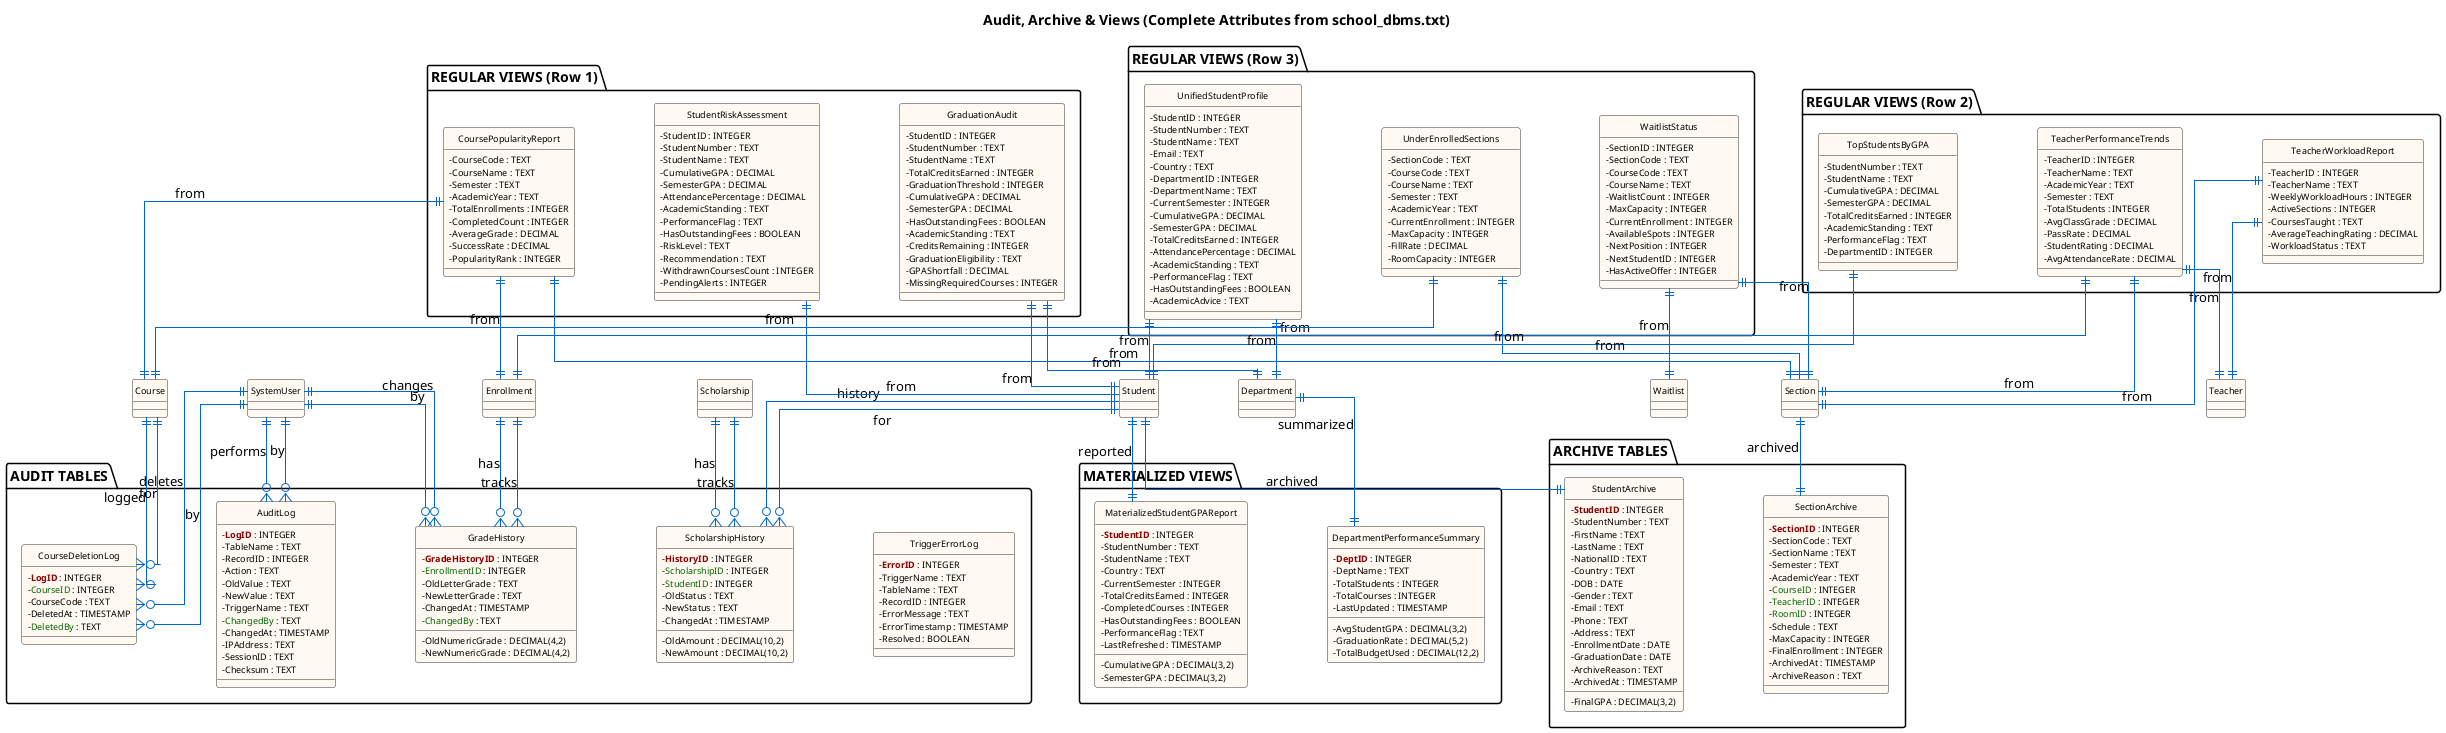

The diagram above was rendered by PlantUML. Its source (embedded in the PNG):
@startuml Diagram4_Audit_Views_Complete
!define table(x) class x << (T,#FFE6E6) >>
!define view(x) class x << (V,#E6FFE6) >>
!define primary_key(x) <b><color:darkred>x</color></b>
!define foreign_key(x) <color:darkgreen>x</color>

hide circle
skinparam linetype ortho
skinparam class {
    BackgroundColor #FFF8F0
    BorderColor #333333
    ArrowColor #0066CC
    FontName Arial
    FontSize 10
    AttributeFontSize 9
    FontStyle plain
}

skinparam classAttributeIconSize 0
skinparam nodesep 80
skinparam ranksep 60

title Audit, Archive & Views (Complete Attributes from school_dbms.txt)

' ================== AUDIT TABLES ==================
package "AUDIT TABLES" {
    table(AuditLog) {
        - primary_key(LogID) : INTEGER
        - TableName : TEXT
        - RecordID : INTEGER
        - Action : TEXT
        - OldValue : TEXT
        - NewValue : TEXT
        - TriggerName : TEXT
        - foreign_key(ChangedBy) : TEXT
        - ChangedAt : TIMESTAMP
        - IPAddress : TEXT
        - SessionID : TEXT
        - Checksum : TEXT
    }

    table(GradeHistory) {
        - primary_key(GradeHistoryID) : INTEGER
        - foreign_key(EnrollmentID) : INTEGER
        - OldNumericGrade : DECIMAL(4,2)
        - NewNumericGrade : DECIMAL(4,2)
        - OldLetterGrade : TEXT
        - NewLetterGrade : TEXT
        - ChangedAt : TIMESTAMP
        - foreign_key(ChangedBy) : TEXT
    }

    table(ScholarshipHistory) {
        - primary_key(HistoryID) : INTEGER
        - foreign_key(ScholarshipID) : INTEGER
        - foreign_key(StudentID) : INTEGER
        - OldAmount : DECIMAL(10,2)
        - NewAmount : DECIMAL(10,2)
        - OldStatus : TEXT
        - NewStatus : TEXT
        - ChangedAt : TIMESTAMP
    }

    table(CourseDeletionLog) {
        - primary_key(LogID) : INTEGER
        - foreign_key(CourseID) : INTEGER
        - CourseCode : TEXT
        - DeletedAt : TIMESTAMP
        - foreign_key(DeletedBy) : TEXT
    }

    table(TriggerErrorLog) {
        - primary_key(ErrorID) : INTEGER
        - TriggerName : TEXT
        - TableName : TEXT
        - RecordID : INTEGER
        - ErrorMessage : TEXT
        - ErrorTimestamp : TIMESTAMP
        - Resolved : BOOLEAN
    }
}

' ================== ARCHIVE TABLES ==================
package "ARCHIVE TABLES" {
    table(StudentArchive) {
        - primary_key(StudentID) : INTEGER
        - StudentNumber : TEXT
        - FirstName : TEXT
        - LastName : TEXT
        - NationalID : TEXT
        - Country : TEXT
        - DOB : DATE
        - Gender : TEXT
        - Email : TEXT
        - Phone : TEXT
        - Address : TEXT
        - EnrollmentDate : DATE
        - GraduationDate : DATE
        - FinalGPA : DECIMAL(3,2)
        - ArchiveReason : TEXT
        - ArchivedAt : TIMESTAMP
    }

    table(SectionArchive) {
        - primary_key(SectionID) : INTEGER
        - SectionCode : TEXT
        - SectionName : TEXT
        - Semester : TEXT
        - AcademicYear : TEXT
        - foreign_key(CourseID) : INTEGER
        - foreign_key(TeacherID) : INTEGER
        - foreign_key(RoomID) : INTEGER
        - Schedule : TEXT
        - MaxCapacity : INTEGER
        - FinalEnrollment : INTEGER
        - ArchivedAt : TIMESTAMP
        - ArchiveReason : TEXT
    }
}

' ================== MATERIALIZED VIEWS ==================
package "MATERIALIZED VIEWS" {
    table(DepartmentPerformanceSummary) {
        - primary_key(DeptID) : INTEGER
        - DeptName : TEXT
        - TotalStudents : INTEGER
        - TotalCourses : INTEGER
        - AvgStudentGPA : DECIMAL(3,2)
        - GraduationRate : DECIMAL(5,2)
        - TotalBudgetUsed : DECIMAL(12,2)
        - LastUpdated : TIMESTAMP
    }

    table(MaterializedStudentGPAReport) {
        - primary_key(StudentID) : INTEGER
        - StudentNumber : TEXT
        - StudentName : TEXT
        - Country : TEXT
        - CurrentSemester : INTEGER
        - CumulativeGPA : DECIMAL(3,2)
        - SemesterGPA : DECIMAL(3,2)
        - TotalCreditsEarned : INTEGER
        - CompletedCourses : INTEGER
        - HasOutstandingFees : BOOLEAN
        - PerformanceFlag : TEXT
        - LastRefreshed : TIMESTAMP
    }
}

' ================== REGULAR VIEWS ==================
package "REGULAR VIEWS (Row 1)" {
    view(CoursePopularityReport) {
        - CourseCode : TEXT
        - CourseName : TEXT
        - Semester : TEXT
        - AcademicYear : TEXT
        - TotalEnrollments : INTEGER
        - CompletedCount : INTEGER
        - AverageGrade : DECIMAL
        - SuccessRate : DECIMAL
        - PopularityRank : INTEGER
    }

    view(GraduationAudit) {
        - StudentID : INTEGER
        - StudentNumber : TEXT
        - StudentName : TEXT
        - TotalCreditsEarned : INTEGER
        - GraduationThreshold : INTEGER
        - CumulativeGPA : DECIMAL
        - SemesterGPA : DECIMAL
        - HasOutstandingFees : BOOLEAN
        - AcademicStanding : TEXT
        - CreditsRemaining : INTEGER
        - GraduationEligibility : TEXT
        - GPAShortfall : DECIMAL
        - MissingRequiredCourses : INTEGER
    }

    view(StudentRiskAssessment) {
        - StudentID : INTEGER
        - StudentNumber : TEXT
        - StudentName : TEXT
        - CumulativeGPA : DECIMAL
        - SemesterGPA : DECIMAL
        - AttendancePercentage : DECIMAL
        - AcademicStanding : TEXT
        - PerformanceFlag : TEXT
        - HasOutstandingFees : BOOLEAN
        - RiskLevel : TEXT
        - Recommendation : TEXT
        - WithdrawnCoursesCount : INTEGER
        - PendingAlerts : INTEGER
    }
}

package "REGULAR VIEWS (Row 2)" {
    view(TeacherPerformanceTrends) {
        - TeacherID : INTEGER
        - TeacherName : TEXT
        - AcademicYear : TEXT
        - Semester : TEXT
        - TotalStudents : INTEGER
        - AvgClassGrade : DECIMAL
        - PassRate : DECIMAL
        - StudentRating : DECIMAL
        - AvgAttendanceRate : DECIMAL
    }

    view(TeacherWorkloadReport) {
        - TeacherID : INTEGER
        - TeacherName : TEXT
        - WeeklyWorkloadHours : INTEGER
        - ActiveSections : INTEGER
        - CoursesTaught : TEXT
        - AverageTeachingRating : DECIMAL
        - WorkloadStatus : TEXT
    }

    view(TopStudentsByGPA) {
        - StudentNumber : TEXT
        - StudentName : TEXT
        - CumulativeGPA : DECIMAL
        - SemesterGPA : DECIMAL
        - TotalCreditsEarned : INTEGER
        - AcademicStanding : TEXT
        - PerformanceFlag : TEXT
        - DepartmentID : INTEGER
    }
}

package "REGULAR VIEWS (Row 3)" {
    view(UnderEnrolledSections) {
        - SectionCode : TEXT
        - CourseCode : TEXT
        - CourseName : TEXT
        - Semester : TEXT
        - AcademicYear : TEXT
        - CurrentEnrollment : INTEGER
        - MaxCapacity : INTEGER
        - FillRate : DECIMAL
        - RoomCapacity : INTEGER
    }

    view(UnifiedStudentProfile) {
        - StudentID : INTEGER
        - StudentNumber : TEXT
        - StudentName : TEXT
        - Email : TEXT
        - Country : TEXT
        - DepartmentID : INTEGER
        - DepartmentName : TEXT
        - CurrentSemester : INTEGER
        - CumulativeGPA : DECIMAL
        - SemesterGPA : DECIMAL
        - TotalCreditsEarned : INTEGER
        - AttendancePercentage : DECIMAL
        - AcademicStanding : TEXT
        - PerformanceFlag : TEXT
        - HasOutstandingFees : BOOLEAN
        - AcademicAdvice : TEXT
    }

    view(WaitlistStatus) {
        - SectionID : INTEGER
        - SectionCode : TEXT
        - CourseCode : TEXT
        - CourseName : TEXT
        - WaitlistCount : INTEGER
        - MaxCapacity : INTEGER
        - CurrentEnrollment : INTEGER
        - AvailableSpots : INTEGER
        - NextPosition : INTEGER
        - NextStudentID : INTEGER
        - HasActiveOffer : INTEGER
    }
}

' ================== RELATIONSHIPS ==================
' Use shorter relationship names to reduce clutter
SystemUser ||--o{ AuditLog : "performs"
AuditLog }o--|| SystemUser : "by"

SystemUser ||--o{ CourseDeletionLog : "deletes"
CourseDeletionLog }o--|| SystemUser : "by"

Course ||--o{ CourseDeletionLog : "logged"
CourseDeletionLog }o--|| Course : "for"

SystemUser ||--o{ GradeHistory : "changes"
GradeHistory }o--|| SystemUser : "by"

Enrollment ||--o{ GradeHistory : "has"
GradeHistory }o--|| Enrollment : "tracks"

Scholarship ||--o{ ScholarshipHistory : "has"
ScholarshipHistory }o--|| Scholarship : "tracks"

Student ||--o{ ScholarshipHistory : "history"
ScholarshipHistory }o--|| Student : "for"

' Archive relationships
Student ||--|| StudentArchive : "archived"
Section ||--|| SectionArchive : "archived"

' Materialized view relationships
Department ||--|| DepartmentPerformanceSummary : "summarized"
Student ||--|| MaterializedStudentGPAReport : "reported"

' View derivations (simplified labels)
CoursePopularityReport ||--|| Course : "from"
CoursePopularityReport ||--|| Section : "from"
CoursePopularityReport ||--|| Enrollment : "from"

GraduationAudit ||--|| Student : "from"
GraduationAudit ||--|| Department : "from"

StudentRiskAssessment ||--|| Student : "from"

TeacherPerformanceTrends ||--|| Teacher : "from"
TeacherPerformanceTrends ||--|| Section : "from"
TeacherPerformanceTrends ||--|| Enrollment : "from"

TeacherWorkloadReport ||--|| Teacher : "from"
TeacherWorkloadReport ||--|| Section : "from"

TopStudentsByGPA ||--|| Student : "from"

UnderEnrolledSections ||--|| Section : "from"
UnderEnrolledSections ||--|| Course : "from"

UnifiedStudentProfile ||--|| Student : "from"
UnifiedStudentProfile ||--|| Department : "from"

WaitlistStatus ||--|| Waitlist : "from"
WaitlistStatus ||--|| Section : "from"

@enduml